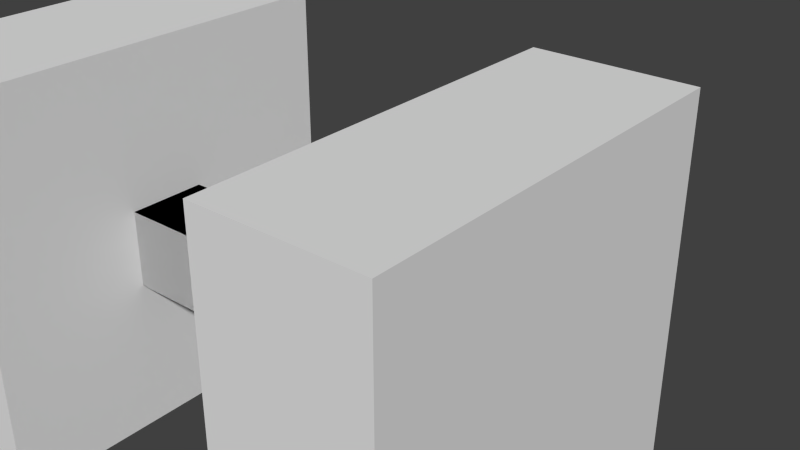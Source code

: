 # Source: LockAndKeyA.blend  (saved by Blender 2.72.0; exported with 4.5.12 LTS)
import bpy
from mathutils import Matrix  # noqa: F401  (used for matrix-valued properties, if any)

bpy.ops.wm.read_factory_settings(use_empty=True)
scene = bpy.context.scene
scene.name = 'Scene'

# ---- collections
col_collection_1 = bpy.data.collections.new('Collection 1'); scene.collection.children.link(col_collection_1)

# ---- world
world_world = bpy.data.worlds.new('World'); scene.world = world_world
world_world.color = (0.05088, 0.05088, 0.05088)
world_world.use_sun_shadow = False
world_world.sun_shadow_jitter_overblur = 0.0
world_world.cycles.sampling_method = 'MANUAL'
world_world.cycles.sample_map_resolution = 256

# ---- meshes
me_cube_003 = bpy.data.meshes.new('Cube.003')
me_cube_003.from_pydata([(-1.0, -1.0, -1.0), (-1.0, 1.0, -1.0), (1.0, 1.0, -1.0), (1.0, -1.0, -1.0), (-1.0, -1.0, 1.0), (-1.0, 1.0, 1.0), (1.0, 1.0, 1.0), (1.0, -1.0, 1.0)], [], [(4, 5, 1, 0), (5, 6, 2, 1), (6, 7, 3, 2), (7, 4, 0, 3), (0, 1, 2, 3), (7, 6, 5, 4)])
me_cube_003.use_remesh_preserve_volume = False
me_cube_003.use_remesh_preserve_attributes = False
me_cube_003.use_mirror_vertex_groups = False
me_cube_003.update()
me_cube_002 = bpy.data.meshes.new('Cube.002')
me_cube_002.from_pydata([(-1.0, -2.0, -1.0), (-1.0, 2.0, -1.0), (1.0, 2.0, -1.0), (1.0, -2.0, -1.0), (-1.0, -2.0, 1.0), (-1.0, 2.0, 1.0), (1.0, 2.0, 1.0), (1.0, -2.0, 1.0), (-0.2, 2.0, -0.2), (0.2, 2.0, -0.2), (-0.2, 2.0, 0.2), (0.2, 2.0, 0.2), (-0.2, 7.0, -0.2), (0.2, 7.0, -0.2), (-0.2, 7.0, 0.2), (0.2, 7.0, 0.2), (-0.2, 8.0, -0.2), (0.2, 8.0, -0.2), (-0.2, 8.0, 0.2), (0.2, 8.0, 0.2), (-0.2, 9.0, -0.2), (0.2, 9.0, -0.2), (-0.2, 9.0, 0.2), (0.2, 9.0, 0.2), (-0.2, 10.0, -0.2), (0.2, 10.0, -0.2), (-0.2, 10.0, 0.2), (0.2, 10.0, 0.2)], [], [(4, 5, 1, 0), (2, 1, 8, 9), (6, 7, 3, 2), (7, 4, 0, 3), (0, 1, 2, 3), (7, 6, 5, 4), (9, 8, 12, 13), (6, 2, 9, 11), (5, 6, 11, 10), (1, 5, 10, 8), (11, 9, 13, 15), (10, 11, 15, 14), (8, 10, 14, 12), (13, 12, 16, 17), (17, 16, 20, 21), (15, 13, 17, 19), (14, 15, 19, 18), (12, 14, 18, 16), (21, 20, 24, 25), (19, 17, 21, 23), (18, 19, 23, 22), (16, 18, 22, 20), (24, 26, 27, 25), (23, 21, 25, 27), (22, 23, 27, 26), (20, 22, 26, 24)])
me_cube_002.use_remesh_preserve_volume = False
me_cube_002.use_remesh_preserve_attributes = False
me_cube_002.use_mirror_vertex_groups = False
me_cube_002.update()
me_cube_000 = bpy.data.meshes.new('Cube.000')
me_cube_000.from_pydata([(-1.0, -2.0, -1.0), (-1.0, 2.0, -1.0), (1.0, 2.0, -1.0), (1.0, -2.0, -1.0), (-1.0, -2.0, 1.0), (-1.0, 2.0, 1.0), (1.0, 2.0, 1.0), (1.0, -2.0, 1.0), (-0.2, 2.0, -0.2), (0.2, 2.0, -0.2), (-0.2, 2.0, 0.2), (0.2, 2.0, 0.2), (-0.2, 7.0, -0.2), (0.2, 7.0, -0.2), (-0.2, 7.0, 0.2), (0.2, 7.0, 0.2), (-0.2, 8.0, -0.2), (0.2, 8.0, -0.2), (-0.2, 8.0, 0.2), (0.2, 8.0, 0.2), (-0.2, 9.0, -0.2), (0.2, 9.0, -0.2), (-0.2, 9.0, 0.2), (0.2, 9.0, 0.2), (-0.2, 10.0, -0.2), (0.2, 10.0, -0.2), (-0.2, 10.0, 0.2), (0.2, 10.0, 0.2), (-0.2, 7.0, 1.2), (0.2, 7.0, 1.2), (-0.2, 8.0, 1.2), (0.2, 8.0, 1.2), (-0.2, 9.0, 1.2), (0.2, 9.0, 1.2), (-0.2, 10.0, 1.2), (0.2, 10.0, 1.2), (-1.2, 7.0, -0.2), (-1.2, 7.0, 0.2), (-1.2, 8.0, -0.2), (-1.2, 8.0, 0.2), (-1.2, 9.0, -0.2), (-1.2, 9.0, 0.2), (-1.2, 10.0, -0.2), (-1.2, 10.0, 0.2), (1.2, 7.0, -0.2), (1.2, 7.0, 0.2), (1.2, 8.0, -0.2), (1.2, 8.0, 0.2), (1.2, 9.0, -0.2), (1.2, 9.0, 0.2), (1.2, 10.0, -0.2), (1.2, 10.0, 0.2), (-0.2, 7.0, -1.2), (0.2, 7.0, -1.2), (-0.2, 8.0, -1.2), (0.2, 8.0, -1.2), (-0.2, 9.0, -1.2), (0.2, 9.0, -1.2), (-0.2, 10.0, -1.2), (0.2, 10.0, -1.2)], [], [(4, 5, 1, 0), (2, 1, 8, 9), (6, 7, 3, 2), (7, 4, 0, 3), (0, 1, 2, 3), (7, 6, 5, 4), (9, 8, 12, 13), (6, 2, 9, 11), (5, 6, 11, 10), (1, 5, 10, 8), (11, 9, 13, 15), (10, 11, 15, 14), (8, 10, 14, 12), (24, 25, 59, 58), (25, 21, 57, 59), (25, 27, 51, 50), (27, 26, 34, 35), (26, 24, 42, 43), (20, 24, 58, 56), (21, 25, 50, 48), (23, 27, 35, 33), (24, 20, 40, 42), (24, 26, 27, 25), (27, 23, 49, 51), (26, 22, 32, 34), (22, 26, 43, 41), (28, 29, 31, 30), (30, 31, 33, 32), (32, 33, 35, 34), (22, 18, 30, 32), (19, 23, 33, 31), (18, 14, 28, 30), (15, 19, 31, 29), (14, 15, 29, 28), (36, 37, 39, 38), (38, 39, 41, 40), (40, 41, 43, 42), (18, 22, 41, 39), (20, 16, 38, 40), (14, 18, 39, 37), (16, 12, 36, 38), (12, 14, 37, 36), (45, 44, 46, 47), (47, 46, 48, 49), (49, 48, 50, 51), (23, 19, 47, 49), (17, 21, 48, 46), (19, 15, 45, 47), (13, 17, 46, 44), (15, 13, 44, 45), (53, 52, 54, 55), (55, 54, 56, 57), (57, 56, 58, 59), (16, 20, 56, 54), (21, 17, 55, 57), (12, 16, 54, 52), (17, 13, 53, 55), (13, 12, 52, 53)])
me_cube_000.use_remesh_preserve_volume = False
me_cube_000.use_remesh_preserve_attributes = False
me_cube_000.use_mirror_vertex_groups = False
me_cube_000.update()
me_cube_005 = bpy.data.meshes.new('Cube.005')
me_cube_005.from_pydata([(-2.0, 0.04, 0.04), (-2.0, 0.04, 0.24), (-2.0, -0.04, 0.24), (-2.0, -0.04, 0.04), (-2.0, -0.24, 0.04), (-2.0, -0.24, -0.04), (-2.0, -1.0, -1.0), (-2.0, -1.0, 1.0), (-2.0, 1.0, 1.0), (-2.0, 0.24, 0.04), (-2.0, 0.04, -0.04), (-2.0, 0.24, -0.04), (-2.0, 1.0, -1.0), (-2.0, -0.04, -0.04), (-2.0, -0.04, -0.24), (-2.0, 0.04, -0.24), (0.0, -1.0, 1.0), (0.0, 1.0, 1.0), (0.0, 1.0, -1.0), (0.0, -1.0, -1.0), (-0.5, 0.04, -0.04), (-0.5, 0.04, -0.24), (-0.5, -0.04, -0.24), (-0.5, -0.04, -0.04), (-1.0, 0.04, -0.04), (-1.0, 0.04, -0.24), (-0.5, -0.04, 0.04), (-0.5, 0.04, 0.04), (-1.0, -0.04, -0.24), (-1.0, -0.04, -0.04), (-1.5, 0.04, -0.04), (-1.5, 0.04, -0.24), (-0.5, 0.24, -0.04), (-1.0, 0.24, -0.04), (-0.5, 0.24, 0.04), (-0.5, -0.04, 0.24), (-0.5, 0.04, 0.24), (-0.5, -0.24, -0.04), (-0.5, -0.24, 0.04), (-1.0, -0.24, -0.04), (-1.5, -0.04, -0.24), (-1.5, -0.04, -0.04), (-1.5, 0.24, -0.04), (-1.0, 0.24, 0.04), (-1.0, 0.04, 0.04), (-1.0, -0.04, 0.04), (-1.0, -0.04, 0.24), (-1.0, 0.04, 0.24), (-1.0, -0.24, 0.04), (-1.5, -0.24, -0.04), (-1.5, 0.24, 0.04), (-1.5, 0.04, 0.04), (-1.5, -0.04, 0.04), (-1.5, -0.04, 0.24), (-1.5, 0.04, 0.24), (-1.5, -0.24, 0.04)], [], [(0, 1, 2, 3, 4, 5, 6, 7, 8, 9), (10, 11, 9, 8, 12, 6, 5, 13, 14, 15), (16, 17, 8, 7), (8, 17, 18, 12), (6, 12, 18, 19), (16, 7, 6, 19), (17, 16, 19, 18), (20, 21, 22, 23), (24, 25, 21, 20), (20, 23, 26, 27), (23, 22, 28, 29), (28, 22, 21, 25), (30, 31, 25, 24), (20, 32, 33, 24), (27, 34, 32, 20), (26, 35, 36, 27), (23, 37, 38, 26), (29, 39, 37, 23), (29, 28, 40, 41), (40, 28, 25, 31), (10, 15, 31, 30), (24, 33, 42, 30), (33, 32, 34, 43), (44, 43, 34, 27), (45, 46, 35, 26), (27, 36, 47, 44), (47, 36, 35, 46), (26, 38, 48, 45), (48, 38, 37, 39), (41, 49, 39, 29), (41, 40, 14, 13), (14, 40, 31, 15), (30, 42, 11, 10), (42, 33, 43, 50), (51, 50, 43, 44), (52, 53, 46, 45), (44, 47, 54, 51), (54, 47, 46, 53), (45, 48, 55, 52), (55, 48, 39, 49), (13, 5, 49, 41), (11, 42, 50, 9), (0, 9, 50, 51), (3, 2, 53, 52), (51, 54, 1, 0), (1, 54, 53, 2), (52, 55, 4, 3), (4, 55, 49, 5)])
me_cube_005.use_remesh_preserve_volume = False
me_cube_005.use_remesh_preserve_attributes = False
me_cube_005.use_mirror_vertex_groups = False
me_cube_005.update()

# ---- objects
ob_baselock = bpy.data.objects.new('BaseLock', me_cube_003)
ob_basekey = bpy.data.objects.new('BaseKey', me_cube_002)
ob_keya = bpy.data.objects.new('KeyA', me_cube_000)
ob_locka = bpy.data.objects.new('LockA', me_cube_005)

# ---- transforms, parenting, visibility, modifiers, constraints
ob_baselock.location = (9.0, 0.0, 0.0)
ob_baselock.scale = (2.0, 5.0, 5.0)
ob_baselock.hide_viewport = True
ob_baselock.lineart.crease_threshold = 0.0
ob_basekey.location = (0.0, 0.0, 0.0)
ob_basekey.rotation_euler = (0.0, -0.0, 4.712)
ob_basekey.hide_viewport = True
ob_basekey.lineart.crease_threshold = 0.0
ob_keya.location = (0.0, 0.0, 0.0)
ob_keya.rotation_euler = (0.0, -0.0, 4.712)
ob_keya.lineart.crease_threshold = 0.0
ob_locka.location = (0.0, 0.0, 0.0)
ob_locka.scale = (2.0, 5.0, 5.0)
ob_locka.hide_viewport = True
ob_locka.lineart.crease_threshold = 0.0

# ---- collection membership
col_collection_1.objects.link(ob_baselock)
col_collection_1.objects.link(ob_basekey)
col_collection_1.objects.link(ob_keya)
col_collection_1.objects.link(ob_locka)

# ---- scene / render settings (as saved in the file)
scene.frame_start = 1; scene.frame_end = 250; scene.frame_set(3)
scene.render.engine = 'BLENDER_EEVEE_NEXT'
scene.render.resolution_percentage = 50
scene.render.dither_intensity = 0.0
scene.cycles.use_denoising = False
scene.cycles.samples = 10
scene.cycles.sampling_pattern = 'TABULATED_SOBOL'
scene.cycles.light_sampling_threshold = 0.0
scene.cycles.use_adaptive_sampling = False
scene.cycles.use_light_tree = False
scene.cycles.blur_glossy = 0.0
scene.cycles.pixel_filter_type = 'GAUSSIAN'
scene.cycles.sample_clamp_indirect = 0.0
scene.view_settings.view_transform = 'Standard'
bpy.context.view_layer.update()

# ---- added for rendering (the .blend has no active camera and no usable light): camera, sun
cam_auto = bpy.data.cameras.new('AutoCamera')
cam_auto.lens = 50.0
cam_auto.sensor_width = 36.0
cam_auto.clip_end = 1000.0
ob_auto_camera = bpy.data.objects.new('AutoCamera', cam_auto)
scene.collection.objects.link(ob_auto_camera)
ob_auto_camera.location = (19.8578, -15.0294, 12.6863)
ob_auto_camera.rotation_euler = (1.09748, -7.21219e-08, 0.694738)
scene.camera = ob_auto_camera
light_auto_sun = bpy.data.lights.new('AutoSun', 'SUN')
light_auto_sun.energy = 3.0
light_auto_sun.angle = 0.0523599
ob_auto_sun = bpy.data.objects.new('AutoSun', light_auto_sun)
scene.collection.objects.link(ob_auto_sun)
ob_auto_sun.rotation_euler = (0.872665, 0.174533, 0.523599)
bpy.context.view_layer.update()
